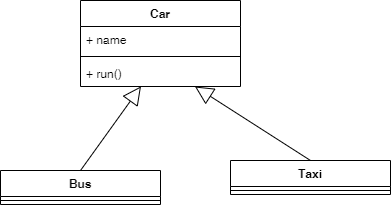

The diagram above was exported from draw.io. Its source (the exported page's mxGraphModel, read from the mxfile embedded in the PNG):
<mxGraphModel dx="734" dy="425" grid="1" gridSize="10" guides="1" tooltips="1" connect="1" arrows="1" fold="1" page="1" pageScale="1" pageWidth="827" pageHeight="1169" background="#ffffff" math="0" shadow="0">
  <root>
    <mxCell id="0" />
    <mxCell id="1" parent="0" />
    <mxCell id="2" value="Car" style="swimlane;fontStyle=1;align=center;verticalAlign=middle;childLayout=stackLayout;horizontal=1;startSize=26;horizontalStack=0;resizeParent=1;resizeParentMax=0;resizeLast=0;collapsible=1;marginBottom=0;" parent="1" vertex="1">
      <mxGeometry x="104" y="40" width="160" height="86" as="geometry" />
    </mxCell>
    <mxCell id="3" value="+ name" style="text;strokeColor=none;fillColor=none;align=left;verticalAlign=top;spacingLeft=4;spacingRight=4;overflow=hidden;rotatable=0;points=[[0,0.5],[1,0.5]];portConstraint=eastwest;" parent="2" vertex="1">
      <mxGeometry y="26" width="160" height="26" as="geometry" />
    </mxCell>
    <mxCell id="4" value="" style="line;strokeWidth=1;fillColor=none;align=left;verticalAlign=middle;spacingTop=-1;spacingLeft=3;spacingRight=3;rotatable=0;labelPosition=right;points=[];portConstraint=eastwest;" parent="2" vertex="1">
      <mxGeometry y="52" width="160" height="8" as="geometry" />
    </mxCell>
    <mxCell id="5" value="+ run()" style="text;strokeColor=none;fillColor=none;align=left;verticalAlign=top;spacingLeft=4;spacingRight=4;overflow=hidden;rotatable=0;points=[[0,0.5],[1,0.5]];portConstraint=eastwest;" parent="2" vertex="1">
      <mxGeometry y="60" width="160" height="26" as="geometry" />
    </mxCell>
    <mxCell id="6" value="Bus" style="swimlane;fontStyle=1;align=center;verticalAlign=top;childLayout=stackLayout;horizontal=1;startSize=26;horizontalStack=0;resizeParent=1;resizeParentMax=0;resizeLast=0;collapsible=1;marginBottom=0;" parent="1" vertex="1">
      <mxGeometry x="24" y="210" width="160" height="34" as="geometry">
        <mxRectangle x="140" y="210" width="60" height="26" as="alternateBounds" />
      </mxGeometry>
    </mxCell>
    <mxCell id="8" value="" style="line;strokeWidth=1;fillColor=none;align=left;verticalAlign=middle;spacingTop=-1;spacingLeft=3;spacingRight=3;rotatable=0;labelPosition=right;points=[];portConstraint=eastwest;" parent="6" vertex="1">
      <mxGeometry y="26" width="160" height="8" as="geometry" />
    </mxCell>
    <mxCell id="10" value="Taxi" style="swimlane;fontStyle=1;align=center;verticalAlign=top;childLayout=stackLayout;horizontal=1;startSize=26;horizontalStack=0;resizeParent=1;resizeParentMax=0;resizeLast=0;collapsible=1;marginBottom=0;" parent="1" vertex="1">
      <mxGeometry x="254" y="200" width="160" height="34" as="geometry">
        <mxRectangle x="140" y="210" width="60" height="26" as="alternateBounds" />
      </mxGeometry>
    </mxCell>
    <mxCell id="11" value="" style="line;strokeWidth=1;fillColor=none;align=left;verticalAlign=middle;spacingTop=-1;spacingLeft=3;spacingRight=3;rotatable=0;labelPosition=right;points=[];portConstraint=eastwest;" parent="10" vertex="1">
      <mxGeometry y="26" width="160" height="8" as="geometry" />
    </mxCell>
    <mxCell id="12" value="" style="endArrow=block;endSize=16;endFill=0;html=1;exitX=0.5;exitY=0;exitDx=0;exitDy=0;entryX=0.378;entryY=0.995;entryDx=0;entryDy=0;entryPerimeter=0;" parent="1" source="6" target="5" edge="1">
      <mxGeometry width="160" relative="1" as="geometry">
        <mxPoint x="254" y="170" as="sourcePoint" />
        <mxPoint x="414" y="170" as="targetPoint" />
      </mxGeometry>
    </mxCell>
    <mxCell id="13" value="" style="endArrow=block;endSize=16;endFill=0;html=1;exitX=0.5;exitY=0;exitDx=0;exitDy=0;entryX=0.278;entryY=1.126;entryDx=0;entryDy=0;entryPerimeter=0;" parent="1" source="10" edge="1">
      <mxGeometry width="160" relative="1" as="geometry">
        <mxPoint x="174" y="206.72" as="sourcePoint" />
        <mxPoint x="218.4799999999999" y="125.99599999999995" as="targetPoint" />
      </mxGeometry>
    </mxCell>
  </root>
</mxGraphModel>